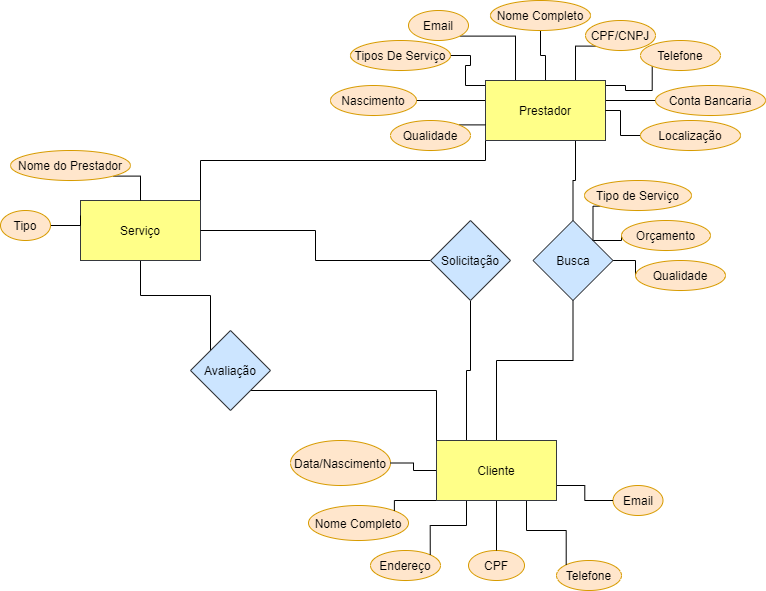

The diagram above was exported from draw.io. Its source (the exported page's mxGraphModel, read from the mxfile embedded in the PNG):
<mxGraphModel dx="1695" dy="1651" grid="1" gridSize="10" guides="1" tooltips="1" connect="1" arrows="1" fold="1" page="1" pageScale="1" pageWidth="827" pageHeight="1169" math="0" shadow="0">
  <root>
    <mxCell id="0" />
    <mxCell id="1" parent="0" />
    <mxCell id="OesFC3Z7EU-lM5DfYZ1T-37" style="edgeStyle=orthogonalEdgeStyle;rounded=0;orthogonalLoop=1;jettySize=auto;html=1;exitX=1;exitY=0.25;exitDx=0;exitDy=0;entryX=0;entryY=1;entryDx=0;entryDy=0;endArrow=none;endFill=0;" edge="1" parent="1" target="OesFC3Z7EU-lM5DfYZ1T-7">
      <mxGeometry relative="1" as="geometry">
        <mxPoint x="495" y="-25" as="sourcePoint" />
      </mxGeometry>
    </mxCell>
    <mxCell id="OesFC3Z7EU-lM5DfYZ1T-38" style="edgeStyle=orthogonalEdgeStyle;rounded=0;orthogonalLoop=1;jettySize=auto;html=1;exitX=1;exitY=0.5;exitDx=0;exitDy=0;entryX=0;entryY=0.5;entryDx=0;entryDy=0;endArrow=none;endFill=0;" edge="1" parent="1" target="OesFC3Z7EU-lM5DfYZ1T-15">
      <mxGeometry relative="1" as="geometry">
        <mxPoint x="495" y="-10" as="sourcePoint" />
      </mxGeometry>
    </mxCell>
    <mxCell id="OesFC3Z7EU-lM5DfYZ1T-40" style="edgeStyle=orthogonalEdgeStyle;rounded=0;orthogonalLoop=1;jettySize=auto;html=1;exitX=0;exitY=0.25;exitDx=0;exitDy=0;entryX=1;entryY=0.5;entryDx=0;entryDy=0;endArrow=none;endFill=0;" edge="1" parent="1" target="OesFC3Z7EU-lM5DfYZ1T-17">
      <mxGeometry relative="1" as="geometry">
        <mxPoint x="375" y="-25" as="sourcePoint" />
      </mxGeometry>
    </mxCell>
    <mxCell id="OesFC3Z7EU-lM5DfYZ1T-51" style="edgeStyle=orthogonalEdgeStyle;rounded=0;orthogonalLoop=1;jettySize=auto;html=1;exitX=0;exitY=1;exitDx=0;exitDy=0;entryX=0.75;entryY=0;entryDx=0;entryDy=0;endArrow=none;endFill=0;" edge="1" parent="1" source="OesFC3Z7EU-lM5DfYZ1T-4" target="OesFC3Z7EU-lM5DfYZ1T-48">
      <mxGeometry relative="1" as="geometry" />
    </mxCell>
    <mxCell id="OesFC3Z7EU-lM5DfYZ1T-4" value="CPF/CNPJ" style="ellipse;whiteSpace=wrap;html=1;fillColor=#ffe6cc;strokeColor=#d79b00;" vertex="1" parent="1">
      <mxGeometry x="475" y="-90" width="70" height="30" as="geometry" />
    </mxCell>
    <mxCell id="OesFC3Z7EU-lM5DfYZ1T-50" style="edgeStyle=orthogonalEdgeStyle;rounded=0;orthogonalLoop=1;jettySize=auto;html=1;exitX=0.5;exitY=1;exitDx=0;exitDy=0;entryX=0.5;entryY=0;entryDx=0;entryDy=0;endArrow=none;endFill=0;" edge="1" parent="1" source="OesFC3Z7EU-lM5DfYZ1T-5" target="OesFC3Z7EU-lM5DfYZ1T-48">
      <mxGeometry relative="1" as="geometry" />
    </mxCell>
    <mxCell id="OesFC3Z7EU-lM5DfYZ1T-5" value="Nome Completo" style="ellipse;whiteSpace=wrap;html=1;fillColor=#ffe6cc;strokeColor=#d79b00;" vertex="1" parent="1">
      <mxGeometry x="380" y="-110" width="100" height="30" as="geometry" />
    </mxCell>
    <mxCell id="OesFC3Z7EU-lM5DfYZ1T-6" value="CPF" style="ellipse;whiteSpace=wrap;html=1;fillColor=#ffe6cc;strokeColor=#d79b00;" vertex="1" parent="1">
      <mxGeometry x="358" y="440" width="56" height="30" as="geometry" />
    </mxCell>
    <mxCell id="OesFC3Z7EU-lM5DfYZ1T-7" value="Telefone" style="ellipse;whiteSpace=wrap;html=1;fillColor=#ffe6cc;strokeColor=#d79b00;" vertex="1" parent="1">
      <mxGeometry x="530" y="-70" width="80" height="30" as="geometry" />
    </mxCell>
    <mxCell id="OesFC3Z7EU-lM5DfYZ1T-49" style="edgeStyle=orthogonalEdgeStyle;rounded=0;orthogonalLoop=1;jettySize=auto;html=1;exitX=1;exitY=1;exitDx=0;exitDy=0;entryX=0.25;entryY=0;entryDx=0;entryDy=0;endArrow=none;endFill=0;" edge="1" parent="1" source="OesFC3Z7EU-lM5DfYZ1T-8" target="OesFC3Z7EU-lM5DfYZ1T-48">
      <mxGeometry relative="1" as="geometry" />
    </mxCell>
    <mxCell id="OesFC3Z7EU-lM5DfYZ1T-8" value="Email" style="ellipse;whiteSpace=wrap;html=1;fillColor=#ffe6cc;strokeColor=#d79b00;" vertex="1" parent="1">
      <mxGeometry x="298" y="-100" width="60" height="30" as="geometry" />
    </mxCell>
    <mxCell id="OesFC3Z7EU-lM5DfYZ1T-15" value="Conta Bancaria" style="ellipse;whiteSpace=wrap;html=1;fillColor=#ffe6cc;strokeColor=#d79b00;" vertex="1" parent="1">
      <mxGeometry x="545" y="-25" width="110" height="30" as="geometry" />
    </mxCell>
    <mxCell id="OesFC3Z7EU-lM5DfYZ1T-17" value="Tipos De Serviço" style="ellipse;whiteSpace=wrap;html=1;fillColor=#ffe6cc;strokeColor=#d79b00;" vertex="1" parent="1">
      <mxGeometry x="240" y="-70" width="100" height="30" as="geometry" />
    </mxCell>
    <mxCell id="OesFC3Z7EU-lM5DfYZ1T-20" value="Telefone" style="ellipse;whiteSpace=wrap;html=1;fillColor=#ffe6cc;strokeColor=#d79b00;" vertex="1" parent="1">
      <mxGeometry x="446" y="450" width="65" height="30" as="geometry" />
    </mxCell>
    <mxCell id="OesFC3Z7EU-lM5DfYZ1T-22" value="Email" style="ellipse;whiteSpace=wrap;html=1;fillColor=#ffe6cc;strokeColor=#d79b00;" vertex="1" parent="1">
      <mxGeometry x="502.5" y="375" width="50" height="30" as="geometry" />
    </mxCell>
    <mxCell id="OesFC3Z7EU-lM5DfYZ1T-24" value="Endereço" style="ellipse;whiteSpace=wrap;html=1;fillColor=#ffe6cc;strokeColor=#d79b00;" vertex="1" parent="1">
      <mxGeometry x="260" y="440" width="70" height="30" as="geometry" />
    </mxCell>
    <mxCell id="OesFC3Z7EU-lM5DfYZ1T-27" value="Nome Completo" style="ellipse;whiteSpace=wrap;html=1;fillColor=#ffe6cc;strokeColor=#d79b00;" vertex="1" parent="1">
      <mxGeometry x="198" y="395" width="100" height="35" as="geometry" />
    </mxCell>
    <mxCell id="OesFC3Z7EU-lM5DfYZ1T-30" style="edgeStyle=orthogonalEdgeStyle;rounded=0;orthogonalLoop=1;jettySize=auto;html=1;exitX=1;exitY=0.5;exitDx=0;exitDy=0;entryX=0;entryY=0.5;entryDx=0;entryDy=0;endArrow=none;endFill=0;" edge="1" parent="1" source="OesFC3Z7EU-lM5DfYZ1T-28">
      <mxGeometry relative="1" as="geometry">
        <mxPoint x="375" y="-10" as="targetPoint" />
      </mxGeometry>
    </mxCell>
    <mxCell id="OesFC3Z7EU-lM5DfYZ1T-28" value="Nascimento" style="ellipse;whiteSpace=wrap;html=1;fillColor=#ffe6cc;strokeColor=#d79b00;" vertex="1" parent="1">
      <mxGeometry x="220" y="-25" width="86" height="30" as="geometry" />
    </mxCell>
    <mxCell id="OesFC3Z7EU-lM5DfYZ1T-29" value="Data/Nascimento" style="ellipse;whiteSpace=wrap;html=1;fillColor=#ffe6cc;strokeColor=#d79b00;" vertex="1" parent="1">
      <mxGeometry x="180" y="330" width="100" height="45" as="geometry" />
    </mxCell>
    <mxCell id="OesFC3Z7EU-lM5DfYZ1T-78" style="edgeStyle=orthogonalEdgeStyle;rounded=0;orthogonalLoop=1;jettySize=auto;html=1;exitX=0.75;exitY=1;exitDx=0;exitDy=0;entryX=0.5;entryY=0;entryDx=0;entryDy=0;endArrow=none;endFill=0;" edge="1" parent="1" source="OesFC3Z7EU-lM5DfYZ1T-48" target="OesFC3Z7EU-lM5DfYZ1T-61">
      <mxGeometry relative="1" as="geometry" />
    </mxCell>
    <mxCell id="OesFC3Z7EU-lM5DfYZ1T-91" style="edgeStyle=orthogonalEdgeStyle;rounded=0;orthogonalLoop=1;jettySize=auto;html=1;exitX=0;exitY=0.75;exitDx=0;exitDy=0;entryX=1;entryY=0;entryDx=0;entryDy=0;endArrow=none;endFill=0;" edge="1" parent="1" source="OesFC3Z7EU-lM5DfYZ1T-48" target="OesFC3Z7EU-lM5DfYZ1T-62">
      <mxGeometry relative="1" as="geometry">
        <Array as="points">
          <mxPoint x="375" y="50" />
          <mxPoint x="90" y="50" />
        </Array>
      </mxGeometry>
    </mxCell>
    <mxCell id="OesFC3Z7EU-lM5DfYZ1T-48" value="Prestador" style="rounded=0;whiteSpace=wrap;html=1;fillColor=#ffff88;strokeColor=#36393d;" vertex="1" parent="1">
      <mxGeometry x="375" y="-30" width="120" height="60" as="geometry" />
    </mxCell>
    <mxCell id="OesFC3Z7EU-lM5DfYZ1T-72" style="edgeStyle=orthogonalEdgeStyle;rounded=0;orthogonalLoop=1;jettySize=auto;html=1;exitX=0.5;exitY=1;exitDx=0;exitDy=0;entryX=0.5;entryY=0;entryDx=0;entryDy=0;endArrow=none;endFill=0;" edge="1" parent="1" source="OesFC3Z7EU-lM5DfYZ1T-52" target="OesFC3Z7EU-lM5DfYZ1T-6">
      <mxGeometry relative="1" as="geometry" />
    </mxCell>
    <mxCell id="OesFC3Z7EU-lM5DfYZ1T-73" style="edgeStyle=orthogonalEdgeStyle;rounded=0;orthogonalLoop=1;jettySize=auto;html=1;exitX=0.25;exitY=1;exitDx=0;exitDy=0;entryX=1;entryY=0;entryDx=0;entryDy=0;endArrow=none;endFill=0;" edge="1" parent="1" source="OesFC3Z7EU-lM5DfYZ1T-52" target="OesFC3Z7EU-lM5DfYZ1T-24">
      <mxGeometry relative="1" as="geometry" />
    </mxCell>
    <mxCell id="OesFC3Z7EU-lM5DfYZ1T-74" style="edgeStyle=orthogonalEdgeStyle;rounded=0;orthogonalLoop=1;jettySize=auto;html=1;exitX=0;exitY=1;exitDx=0;exitDy=0;entryX=1;entryY=0;entryDx=0;entryDy=0;endArrow=none;endFill=0;" edge="1" parent="1" source="OesFC3Z7EU-lM5DfYZ1T-52" target="OesFC3Z7EU-lM5DfYZ1T-27">
      <mxGeometry relative="1" as="geometry">
        <Array as="points">
          <mxPoint x="284" y="390" />
        </Array>
      </mxGeometry>
    </mxCell>
    <mxCell id="OesFC3Z7EU-lM5DfYZ1T-75" style="edgeStyle=orthogonalEdgeStyle;rounded=0;orthogonalLoop=1;jettySize=auto;html=1;exitX=0;exitY=0.5;exitDx=0;exitDy=0;entryX=1;entryY=0.5;entryDx=0;entryDy=0;endArrow=none;endFill=0;" edge="1" parent="1" source="OesFC3Z7EU-lM5DfYZ1T-52" target="OesFC3Z7EU-lM5DfYZ1T-29">
      <mxGeometry relative="1" as="geometry" />
    </mxCell>
    <mxCell id="OesFC3Z7EU-lM5DfYZ1T-76" style="edgeStyle=orthogonalEdgeStyle;rounded=0;orthogonalLoop=1;jettySize=auto;html=1;exitX=0.75;exitY=1;exitDx=0;exitDy=0;entryX=0;entryY=0;entryDx=0;entryDy=0;endArrow=none;endFill=0;" edge="1" parent="1" source="OesFC3Z7EU-lM5DfYZ1T-52" target="OesFC3Z7EU-lM5DfYZ1T-20">
      <mxGeometry relative="1" as="geometry" />
    </mxCell>
    <mxCell id="OesFC3Z7EU-lM5DfYZ1T-77" style="edgeStyle=orthogonalEdgeStyle;rounded=0;orthogonalLoop=1;jettySize=auto;html=1;exitX=1;exitY=0.75;exitDx=0;exitDy=0;entryX=0;entryY=0.5;entryDx=0;entryDy=0;endArrow=none;endFill=0;" edge="1" parent="1" source="OesFC3Z7EU-lM5DfYZ1T-52" target="OesFC3Z7EU-lM5DfYZ1T-22">
      <mxGeometry relative="1" as="geometry" />
    </mxCell>
    <mxCell id="OesFC3Z7EU-lM5DfYZ1T-79" style="edgeStyle=orthogonalEdgeStyle;rounded=0;orthogonalLoop=1;jettySize=auto;html=1;exitX=0.5;exitY=0;exitDx=0;exitDy=0;entryX=0.5;entryY=1;entryDx=0;entryDy=0;endArrow=none;endFill=0;" edge="1" parent="1" source="OesFC3Z7EU-lM5DfYZ1T-52" target="OesFC3Z7EU-lM5DfYZ1T-61">
      <mxGeometry relative="1" as="geometry">
        <Array as="points">
          <mxPoint x="386" y="250" />
          <mxPoint x="463" y="250" />
        </Array>
      </mxGeometry>
    </mxCell>
    <mxCell id="OesFC3Z7EU-lM5DfYZ1T-92" style="edgeStyle=orthogonalEdgeStyle;rounded=0;orthogonalLoop=1;jettySize=auto;html=1;exitX=0.25;exitY=0;exitDx=0;exitDy=0;entryX=0.5;entryY=1;entryDx=0;entryDy=0;endArrow=none;endFill=0;" edge="1" parent="1" source="OesFC3Z7EU-lM5DfYZ1T-52" target="OesFC3Z7EU-lM5DfYZ1T-89">
      <mxGeometry relative="1" as="geometry" />
    </mxCell>
    <mxCell id="OesFC3Z7EU-lM5DfYZ1T-52" value="Cliente" style="rounded=0;whiteSpace=wrap;html=1;fillColor=#ffff88;strokeColor=#36393d;" vertex="1" parent="1">
      <mxGeometry x="326" y="330" width="120" height="60" as="geometry" />
    </mxCell>
    <mxCell id="OesFC3Z7EU-lM5DfYZ1T-83" style="edgeStyle=orthogonalEdgeStyle;rounded=0;orthogonalLoop=1;jettySize=auto;html=1;exitX=1;exitY=0;exitDx=0;exitDy=0;entryX=0;entryY=0.5;entryDx=0;entryDy=0;endArrow=none;endFill=0;" edge="1" parent="1" source="OesFC3Z7EU-lM5DfYZ1T-61" target="OesFC3Z7EU-lM5DfYZ1T-82">
      <mxGeometry relative="1" as="geometry" />
    </mxCell>
    <mxCell id="OesFC3Z7EU-lM5DfYZ1T-87" style="edgeStyle=orthogonalEdgeStyle;rounded=0;orthogonalLoop=1;jettySize=auto;html=1;exitX=1;exitY=0.5;exitDx=0;exitDy=0;entryX=0;entryY=0.5;entryDx=0;entryDy=0;endArrow=none;endFill=0;" edge="1" parent="1" source="OesFC3Z7EU-lM5DfYZ1T-61" target="OesFC3Z7EU-lM5DfYZ1T-97">
      <mxGeometry relative="1" as="geometry">
        <mxPoint x="520" y="165" as="targetPoint" />
      </mxGeometry>
    </mxCell>
    <mxCell id="OesFC3Z7EU-lM5DfYZ1T-61" value="Busca" style="rhombus;whiteSpace=wrap;html=1;fillColor=#cce5ff;strokeColor=#36393d;" vertex="1" parent="1">
      <mxGeometry x="422.5" y="110" width="80" height="80" as="geometry" />
    </mxCell>
    <mxCell id="OesFC3Z7EU-lM5DfYZ1T-103" style="edgeStyle=orthogonalEdgeStyle;rounded=0;orthogonalLoop=1;jettySize=auto;html=1;exitX=0.5;exitY=1;exitDx=0;exitDy=0;entryX=0;entryY=0;entryDx=0;entryDy=0;endArrow=none;endFill=0;" edge="1" parent="1" source="OesFC3Z7EU-lM5DfYZ1T-62" target="OesFC3Z7EU-lM5DfYZ1T-102">
      <mxGeometry relative="1" as="geometry" />
    </mxCell>
    <mxCell id="OesFC3Z7EU-lM5DfYZ1T-62" value="Serviço" style="rounded=0;whiteSpace=wrap;html=1;fillColor=#ffff88;strokeColor=#36393d;" vertex="1" parent="1">
      <mxGeometry x="-30" y="90" width="120" height="60" as="geometry" />
    </mxCell>
    <mxCell id="OesFC3Z7EU-lM5DfYZ1T-85" style="edgeStyle=orthogonalEdgeStyle;rounded=0;orthogonalLoop=1;jettySize=auto;html=1;exitX=0;exitY=1;exitDx=0;exitDy=0;entryX=1;entryY=0;entryDx=0;entryDy=0;endArrow=none;endFill=0;" edge="1" parent="1" source="OesFC3Z7EU-lM5DfYZ1T-80" target="OesFC3Z7EU-lM5DfYZ1T-61">
      <mxGeometry relative="1" as="geometry" />
    </mxCell>
    <mxCell id="OesFC3Z7EU-lM5DfYZ1T-80" value="Tipo de Serviço" style="ellipse;whiteSpace=wrap;html=1;fillColor=#ffe6cc;strokeColor=#d79b00;" vertex="1" parent="1">
      <mxGeometry x="474" y="70" width="107" height="30" as="geometry" />
    </mxCell>
    <mxCell id="OesFC3Z7EU-lM5DfYZ1T-82" value="Orçamento" style="ellipse;whiteSpace=wrap;html=1;fillColor=#ffe6cc;strokeColor=#d79b00;" vertex="1" parent="1">
      <mxGeometry x="511" y="110" width="89" height="30" as="geometry" />
    </mxCell>
    <mxCell id="OesFC3Z7EU-lM5DfYZ1T-93" style="edgeStyle=orthogonalEdgeStyle;rounded=0;orthogonalLoop=1;jettySize=auto;html=1;exitX=0;exitY=0.5;exitDx=0;exitDy=0;entryX=1;entryY=0.5;entryDx=0;entryDy=0;endArrow=none;endFill=0;" edge="1" parent="1" source="OesFC3Z7EU-lM5DfYZ1T-89" target="OesFC3Z7EU-lM5DfYZ1T-62">
      <mxGeometry relative="1" as="geometry" />
    </mxCell>
    <mxCell id="OesFC3Z7EU-lM5DfYZ1T-89" value="Solicitação" style="rhombus;whiteSpace=wrap;html=1;fillColor=#cce5ff;strokeColor=#36393d;" vertex="1" parent="1">
      <mxGeometry x="320" y="110" width="80" height="80" as="geometry" />
    </mxCell>
    <mxCell id="OesFC3Z7EU-lM5DfYZ1T-95" style="edgeStyle=orthogonalEdgeStyle;rounded=0;orthogonalLoop=1;jettySize=auto;html=1;exitX=1;exitY=0;exitDx=0;exitDy=0;entryX=0;entryY=0.75;entryDx=0;entryDy=0;endArrow=none;endFill=0;" edge="1" parent="1" source="OesFC3Z7EU-lM5DfYZ1T-94" target="OesFC3Z7EU-lM5DfYZ1T-48">
      <mxGeometry relative="1" as="geometry" />
    </mxCell>
    <mxCell id="OesFC3Z7EU-lM5DfYZ1T-94" value="Qualidade" style="ellipse;whiteSpace=wrap;html=1;fillColor=#ffe6cc;strokeColor=#d79b00;" vertex="1" parent="1">
      <mxGeometry x="280" y="10" width="80" height="30" as="geometry" />
    </mxCell>
    <mxCell id="OesFC3Z7EU-lM5DfYZ1T-97" value="Qualidade" style="ellipse;whiteSpace=wrap;html=1;fillColor=#ffe6cc;strokeColor=#d79b00;" vertex="1" parent="1">
      <mxGeometry x="525" y="150" width="90" height="30" as="geometry" />
    </mxCell>
    <mxCell id="OesFC3Z7EU-lM5DfYZ1T-112" style="edgeStyle=orthogonalEdgeStyle;rounded=0;orthogonalLoop=1;jettySize=auto;html=1;exitX=1;exitY=0.5;exitDx=0;exitDy=0;entryX=0;entryY=0.25;entryDx=0;entryDy=0;endArrow=none;endFill=0;" edge="1" parent="1" source="OesFC3Z7EU-lM5DfYZ1T-101" target="OesFC3Z7EU-lM5DfYZ1T-62">
      <mxGeometry relative="1" as="geometry" />
    </mxCell>
    <mxCell id="OesFC3Z7EU-lM5DfYZ1T-101" value="Tipo" style="ellipse;whiteSpace=wrap;html=1;fillColor=#ffe6cc;strokeColor=#d79b00;" vertex="1" parent="1">
      <mxGeometry x="-110" y="100" width="50" height="30" as="geometry" />
    </mxCell>
    <mxCell id="OesFC3Z7EU-lM5DfYZ1T-105" style="edgeStyle=orthogonalEdgeStyle;rounded=0;orthogonalLoop=1;jettySize=auto;html=1;exitX=1;exitY=1;exitDx=0;exitDy=0;entryX=0;entryY=0;entryDx=0;entryDy=0;endArrow=none;endFill=0;" edge="1" parent="1" source="OesFC3Z7EU-lM5DfYZ1T-102" target="OesFC3Z7EU-lM5DfYZ1T-52">
      <mxGeometry relative="1" as="geometry" />
    </mxCell>
    <mxCell id="OesFC3Z7EU-lM5DfYZ1T-102" value="Avaliação" style="rhombus;whiteSpace=wrap;html=1;fillColor=#cce5ff;strokeColor=#36393d;" vertex="1" parent="1">
      <mxGeometry x="80" y="220" width="80" height="80" as="geometry" />
    </mxCell>
    <mxCell id="OesFC3Z7EU-lM5DfYZ1T-109" style="edgeStyle=orthogonalEdgeStyle;rounded=0;orthogonalLoop=1;jettySize=auto;html=1;exitX=1;exitY=1;exitDx=0;exitDy=0;entryX=0.5;entryY=0;entryDx=0;entryDy=0;endArrow=none;endFill=0;" edge="1" parent="1" source="OesFC3Z7EU-lM5DfYZ1T-108" target="OesFC3Z7EU-lM5DfYZ1T-62">
      <mxGeometry relative="1" as="geometry" />
    </mxCell>
    <mxCell id="OesFC3Z7EU-lM5DfYZ1T-108" value="Nome do Prestador" style="ellipse;whiteSpace=wrap;html=1;fillColor=#ffe6cc;strokeColor=#d79b00;" vertex="1" parent="1">
      <mxGeometry x="-100" y="40" width="120" height="30" as="geometry" />
    </mxCell>
    <mxCell id="OesFC3Z7EU-lM5DfYZ1T-111" style="edgeStyle=orthogonalEdgeStyle;rounded=0;orthogonalLoop=1;jettySize=auto;html=1;exitX=0;exitY=0.5;exitDx=0;exitDy=0;entryX=1;entryY=0.5;entryDx=0;entryDy=0;endArrow=none;endFill=0;" edge="1" parent="1" source="OesFC3Z7EU-lM5DfYZ1T-110" target="OesFC3Z7EU-lM5DfYZ1T-48">
      <mxGeometry relative="1" as="geometry" />
    </mxCell>
    <mxCell id="OesFC3Z7EU-lM5DfYZ1T-110" value="Localização" style="ellipse;whiteSpace=wrap;html=1;fillColor=#ffe6cc;strokeColor=#d79b00;" vertex="1" parent="1">
      <mxGeometry x="530" y="10" width="100" height="30" as="geometry" />
    </mxCell>
  </root>
</mxGraphModel>